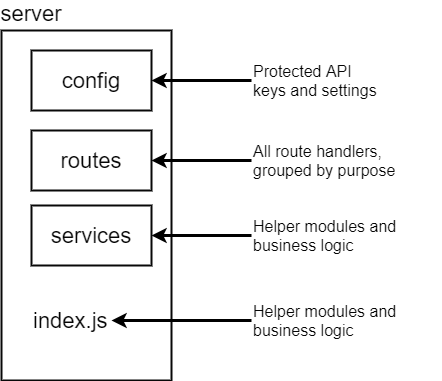

The diagram above was exported from draw.io. Its source (the exported page's mxGraphModel, read from the mxfile embedded in the PNG):
<mxGraphModel dx="1038" dy="548" grid="1" gridSize="10" guides="1" tooltips="1" connect="1" arrows="1" fold="1" page="1" pageScale="1" pageWidth="1100" pageHeight="850" background="#ffffff" math="0" shadow="0">
  <root>
    <mxCell id="0" />
    <mxCell id="1" parent="0" />
    <mxCell id="2" value="" style="rounded=0;whiteSpace=wrap;html=1;shadow=0;labelBackgroundColor=none;strokeColor=#080808;strokeWidth=2;fillColor=#ffffff;fontSize=22;fontColor=#050505;align=center;" parent="1" vertex="1">
      <mxGeometry x="300" y="110" width="170" height="350" as="geometry" />
    </mxCell>
    <mxCell id="3" value="server" style="text;html=1;strokeColor=none;fillColor=none;align=center;verticalAlign=middle;whiteSpace=wrap;rounded=0;shadow=0;labelBackgroundColor=none;fontSize=22;fontColor=#050505;" parent="1" vertex="1">
      <mxGeometry x="310" y="83" width="40" height="20" as="geometry" />
    </mxCell>
    <mxCell id="4" value="config" style="rounded=0;whiteSpace=wrap;html=1;shadow=0;labelBackgroundColor=none;strokeColor=#080808;strokeWidth=2;fillColor=#ffffff;fontSize=22;fontColor=#050505;align=center;" parent="1" vertex="1">
      <mxGeometry x="330" y="130" width="120" height="60" as="geometry" />
    </mxCell>
    <mxCell id="5" value="routes" style="rounded=0;whiteSpace=wrap;html=1;shadow=0;labelBackgroundColor=none;strokeColor=#080808;strokeWidth=2;fillColor=#ffffff;fontSize=22;fontColor=#050505;align=center;" parent="1" vertex="1">
      <mxGeometry x="330" y="210" width="120" height="60" as="geometry" />
    </mxCell>
    <mxCell id="6" value="services" style="rounded=0;whiteSpace=wrap;html=1;shadow=0;labelBackgroundColor=none;strokeColor=#080808;strokeWidth=2;fillColor=#ffffff;fontSize=22;fontColor=#050505;align=center;" parent="1" vertex="1">
      <mxGeometry x="330" y="285" width="120" height="60" as="geometry" />
    </mxCell>
    <mxCell id="7" value="index.js" style="text;html=1;strokeColor=none;fillColor=none;align=left;verticalAlign=middle;whiteSpace=wrap;rounded=0;shadow=0;labelBackgroundColor=none;fontSize=22;fontColor=#050505;" parent="1" vertex="1">
      <mxGeometry x="330" y="385" width="80" height="30" as="geometry" />
    </mxCell>
    <mxCell id="10" style="edgeStyle=orthogonalEdgeStyle;rounded=0;html=1;exitX=0;exitY=0.5;entryX=1;entryY=0.5;startArrow=none;startFill=0;endArrow=classic;endFill=1;jettySize=auto;orthogonalLoop=1;strokeColor=#000000;strokeWidth=3;fontSize=16;fontColor=#050505;" parent="1" source="9" target="4" edge="1">
      <mxGeometry relative="1" as="geometry" />
    </mxCell>
    <mxCell id="9" value="Protected API keys and settings" style="text;html=1;strokeColor=none;fillColor=none;align=left;verticalAlign=middle;whiteSpace=wrap;rounded=0;shadow=0;labelBackgroundColor=none;fontSize=16;fontColor=#050505;" parent="1" vertex="1">
      <mxGeometry x="550" y="140" width="130" height="40" as="geometry" />
    </mxCell>
    <mxCell id="12" style="edgeStyle=orthogonalEdgeStyle;rounded=0;html=1;exitX=0;exitY=0.5;entryX=1;entryY=0.5;startArrow=none;startFill=0;endArrow=classic;endFill=1;jettySize=auto;orthogonalLoop=1;strokeColor=#000000;strokeWidth=3;fontSize=16;fontColor=#050505;" parent="1" source="11" target="5" edge="1">
      <mxGeometry relative="1" as="geometry" />
    </mxCell>
    <mxCell id="11" value="All route handlers, grouped by purpose" style="text;html=1;strokeColor=none;fillColor=none;align=left;verticalAlign=middle;whiteSpace=wrap;rounded=0;shadow=0;labelBackgroundColor=none;fontSize=16;fontColor=#050505;" parent="1" vertex="1">
      <mxGeometry x="550" y="220" width="190" height="40" as="geometry" />
    </mxCell>
    <mxCell id="14" style="edgeStyle=orthogonalEdgeStyle;rounded=0;html=1;exitX=0;exitY=0.5;entryX=1;entryY=0.5;startArrow=none;startFill=0;endArrow=classic;endFill=1;jettySize=auto;orthogonalLoop=1;strokeColor=#000000;strokeWidth=3;fontSize=16;fontColor=#050505;" parent="1" source="13" target="6" edge="1">
      <mxGeometry relative="1" as="geometry" />
    </mxCell>
    <mxCell id="13" value="Helper modules and business logic" style="text;html=1;strokeColor=none;fillColor=none;align=left;verticalAlign=middle;whiteSpace=wrap;rounded=0;shadow=0;labelBackgroundColor=none;fontSize=16;fontColor=#050505;" parent="1" vertex="1">
      <mxGeometry x="550" y="295" width="190" height="40" as="geometry" />
    </mxCell>
    <mxCell id="16" style="edgeStyle=orthogonalEdgeStyle;rounded=0;html=1;exitX=0;exitY=0.5;entryX=1;entryY=0.5;startArrow=none;startFill=0;endArrow=classic;endFill=1;jettySize=auto;orthogonalLoop=1;strokeColor=#000000;strokeWidth=3;fontSize=16;fontColor=#050505;" parent="1" source="15" target="7" edge="1">
      <mxGeometry relative="1" as="geometry" />
    </mxCell>
    <mxCell id="15" value="Helper modules and business logic" style="text;html=1;strokeColor=none;fillColor=none;align=left;verticalAlign=middle;whiteSpace=wrap;rounded=0;shadow=0;labelBackgroundColor=none;fontSize=16;fontColor=#050505;" parent="1" vertex="1">
      <mxGeometry x="550" y="380" width="190" height="40" as="geometry" />
    </mxCell>
  </root>
</mxGraphModel>